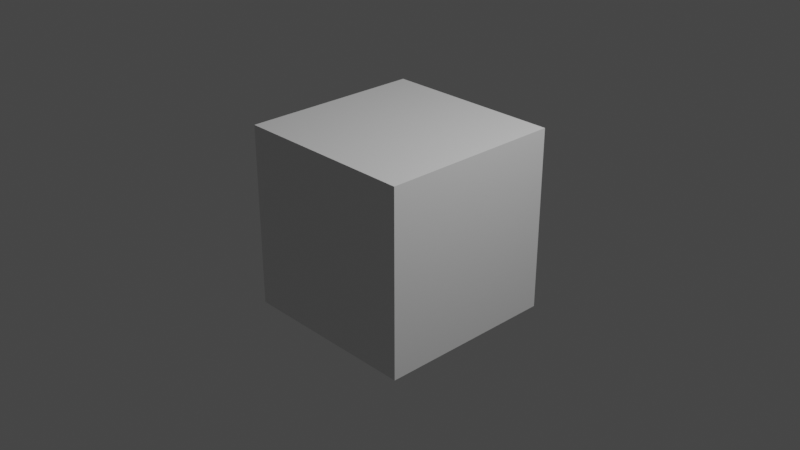 # Source: Sledgehammer.blend  (saved by Blender 3.0.42; exported with 4.5.12 LTS)
import bpy
from mathutils import Matrix  # noqa: F401  (used for matrix-valued properties, if any)

bpy.ops.wm.read_factory_settings(use_empty=True)
scene = bpy.context.scene
scene.name = 'Scene'

# ---- collections
col_collection = bpy.data.collections.new('Collection'); scene.collection.children.link(col_collection)

# ---- materials (node trees are filled in below, after node groups)
mat_material = bpy.data.materials.new('Material')
mat_material.alpha_threshold = 0.0
mat_material.use_transparent_shadow = False
mat_material.line_color = (0.0, 0.0, 0.0, 1.0)

# ---- material node trees
mat_material.use_nodes = True; mat_material.node_tree.nodes.clear()
_N = mat_material.node_tree.nodes; _L = mat_material.node_tree.links
n0 = _N.new('ShaderNodeOutputMaterial'); n0.name = 'Material Output'; n0.location = (300, 300)
n1 = _N.new('ShaderNodeBsdfPrincipled'); n1.name = 'Principled BSDF'; n1.location = (10, 300)
n1.distribution = 'GGX'
n1.subsurface_method = 'RANDOM_WALK_SKIN'
n1.inputs[2].default_value = 0.4
n1.inputs[3].default_value = 1.45
n1.inputs[27].default_value = (0.0, 0.0, 0.0, 1.0)
n1.inputs[28].default_value = 1.0
_L.new(n1.outputs[0], n0.inputs[0])
n0.is_active_output = True

# ---- world
world_world = bpy.data.worlds.new('World'); scene.world = world_world
world_world.use_nodes = True; world_world.node_tree.nodes.clear()
_N = world_world.node_tree.nodes; _L = world_world.node_tree.links
n0 = _N.new('ShaderNodeOutputWorld'); n0.name = 'World Output'; n0.location = (300, 300)
n1 = _N.new('ShaderNodeBackground'); n1.name = 'Background'; n1.location = (10, 300)
n1.inputs[0].default_value = (0.05088, 0.05088, 0.05088, 1.0)
_L.new(n1.outputs[0], n0.inputs[0])
n0.is_active_output = True
world_world.color = (0.05088, 0.05088, 0.05088)
world_world.use_sun_shadow = False
world_world.sun_shadow_jitter_overblur = 0.0

# ---- cameras
cam_camera = bpy.data.cameras.new('Camera')
cam_camera.clip_end = 100.0
cam_camera.ortho_scale = 7.314

# ---- lights
light_light = bpy.data.lights.new('Light', 'POINT')
light_light.transmission_factor = 0.0
light_light.energy = 1000.0
light_light.shadow_soft_size = 0.1
light_light.shadow_maximum_resolution = 0.006
light_light.use_absolute_resolution = True

# ---- meshes
me_cube = bpy.data.meshes.new('Cube')
me_cube.from_pydata([(1.0, 1.0, 1.0), (1.0, 1.0, -1.0), (1.0, -1.0, 1.0), (1.0, -1.0, -1.0), (-1.0, 1.0, 1.0), (-1.0, 1.0, -1.0), (-1.0, -1.0, 1.0), (-1.0, -1.0, -1.0)], [], [(0, 4, 6, 2), (3, 2, 6, 7), (7, 6, 4, 5), (5, 1, 3, 7), (1, 0, 2, 3), (5, 4, 0, 1)])
_uv = me_cube.uv_layers.new(name='UVMap')
_uv.uv.foreach_set('vector', [0.625, 0.5, 0.875, 0.5, 0.875, 0.75, 0.625, 0.75, 0.375, 0.75, 0.625, 0.75, 0.625, 1.0, 0.375, 1.0, 0.375, 0.0, 0.625, 0.0, 0.625, 0.25, 0.375, 0.25, 0.125, 0.5, 0.375, 0.5, 0.375, 0.75, 0.125, 0.75, 0.375, 0.5, 0.625, 0.5, 0.625, 0.75, 0.375, 0.75, 0.375, 0.25, 0.625, 0.25, 0.625, 0.5, 0.375, 0.5])
me_cube.materials.append(mat_material)
me_cube.use_remesh_preserve_volume = False
me_cube.use_remesh_preserve_attributes = False
me_cube.use_mirror_vertex_groups = False
me_cube.update()

# ---- objects
ob_cube = bpy.data.objects.new('Cube', me_cube)
ob_light = bpy.data.objects.new('Light', light_light)
ob_camera = bpy.data.objects.new('Camera', cam_camera)
ob_empty = bpy.data.objects.new('Empty', None)
ob_empty_001 = bpy.data.objects.new('Empty.001', None)

# ---- transforms, parenting, visibility, modifiers, constraints
ob_cube.location = (0.0, 0.0, 0.0)
ob_cube.lock_rotations_4d = False
ob_cube.empty_display_type = 'ARROWS'
ob_cube.lineart.crease_threshold = 0.0
ob_light.location = (4.076, 1.005, 5.904)
ob_light.rotation_euler = (0.6503, 0.05522, 1.866)
ob_light.lock_rotations_4d = False
ob_light.empty_display_type = 'ARROWS'
ob_light.color = (0.0, 0.0, 0.0, 0.0)
ob_light.lineart.crease_threshold = 0.0
ob_camera.location = (7.359, -6.926, 4.958)
ob_camera.rotation_euler = (1.109, 0.0, 0.8149)
ob_camera.lock_rotations_4d = False
ob_camera.empty_display_type = 'ARROWS'
ob_camera.color = (0.0, 0.0, 0.0, 0.0)
ob_camera.display_type = 'WIRE'
ob_camera.lineart.crease_threshold = 0.0
ob_empty.location = (0.4744, 0.0, 0.0)
ob_empty.rotation_euler = (1.571, -1.571, -0.0)
ob_empty.empty_display_type = 'IMAGE'
ob_empty.empty_display_size = 5.0
ob_empty.use_empty_image_alpha = True
ob_empty.color = (1.0, 1.0, 1.0, 0.5)
ob_empty_001.location = (0.0, -1.398, 0.0)
ob_empty_001.rotation_euler = (1.571, -1.571, 1.571)
ob_empty_001.empty_display_type = 'IMAGE'
ob_empty_001.empty_display_size = 5.0
ob_empty_001.use_empty_image_alpha = True
ob_empty_001.color = (1.0, 1.0, 1.0, 0.5)

# ---- collection membership
col_collection.objects.link(ob_cube)
col_collection.objects.link(ob_light)
col_collection.objects.link(ob_camera)
col_collection.objects.link(ob_empty)
col_collection.objects.link(ob_empty_001)

# ---- scene / render settings (as saved in the file)
scene.camera = ob_camera
scene.frame_start = 1; scene.frame_end = 250; scene.frame_set(1)
scene.render.engine = 'BLENDER_EEVEE_NEXT'
scene.cycles.sampling_pattern = 'TABULATED_SOBOL'
scene.cycles.use_light_tree = False
scene.view_settings.view_transform = 'Filmic'
bpy.context.view_layer.update()
